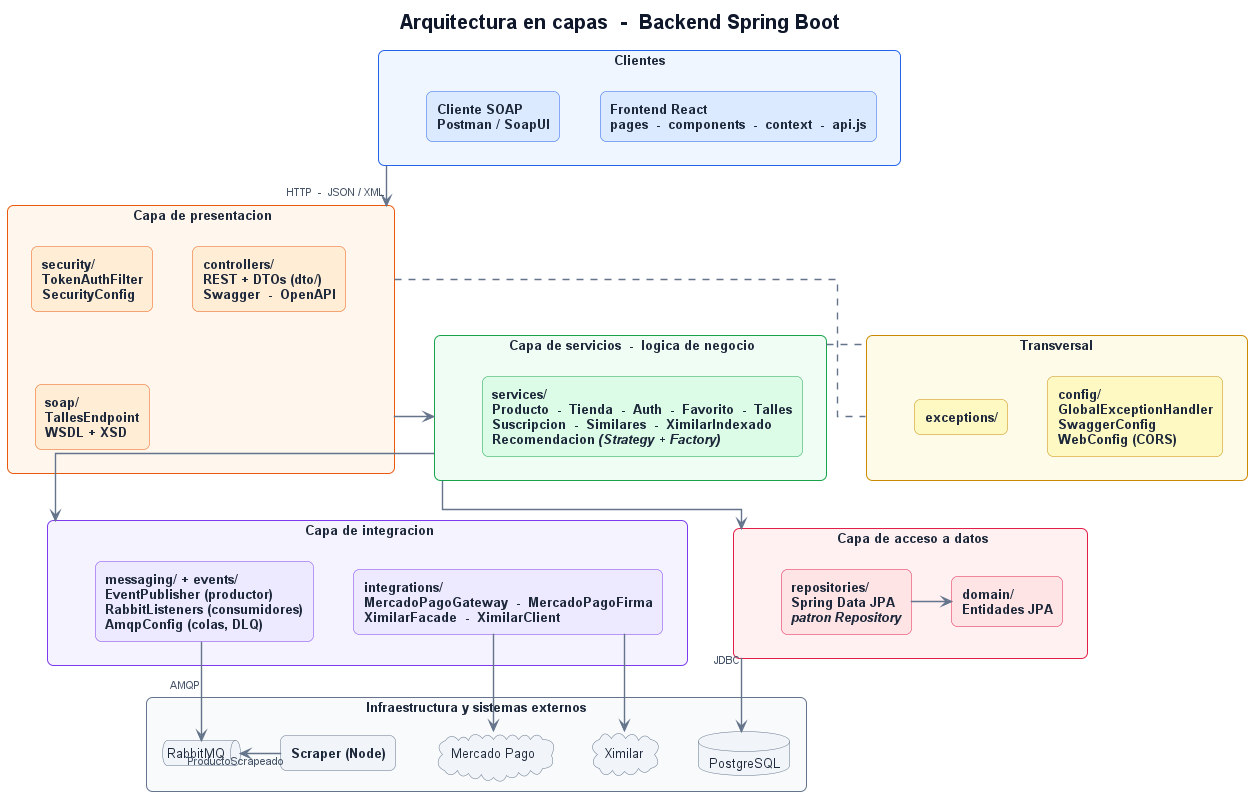

The diagram above was rendered by PlantUML. Its source (embedded in the PNG):
@startuml 07-arquitectura-capas
' ============ Tema comun KnowFit ============
skinparam backgroundColor #FFFFFF
skinparam shadowing false
skinparam roundCorner 12
skinparam defaultFontName Arial
skinparam defaultFontSize 13
skinparam defaultFontColor #1E293B
skinparam titleFontSize 20
skinparam titleFontStyle bold
skinparam titleFontColor #0F172A
skinparam ArrowColor #64748B
skinparam ArrowThickness 1.4
skinparam ArrowFontSize 11
skinparam ArrowFontColor #475569
skinparam rectangleFontStyle bold
skinparam linetype ortho
skinparam nodesep 40
skinparam ranksep 55
' ============================================

title Arquitectura en capas  -  Backend Spring Boot

rectangle "Clientes" as cliente #EFF6FF;line:2563EB {
  rectangle "<b>Frontend React</b>\npages  -  components  -  context  -  api.js" as cfe #DBEAFE;line:2563EB
  rectangle "<b>Cliente SOAP</b>\nPostman / SoapUI" as csoap #DBEAFE;line:2563EB
}

rectangle " Capa de presentacion" as pres #FFF7ED;line:EA580C {
  rectangle "<b>security/</b>\nTokenAuthFilter\nSecurityConfig" as sec #FFEDD5;line:EA580C
  rectangle "<b>controllers/</b>\nREST + DTOs (dto/)\nSwagger  -  OpenAPI" as ctrl #FFEDD5;line:EA580C
  rectangle "<b>soap/</b>\nTallesEndpoint\nWSDL + XSD" as soap #FFEDD5;line:EA580C
}

rectangle " Capa de servicios  -  logica de negocio" as serv #F0FDF4;line:16A34A {
  rectangle "<b>services/</b>\nProducto  -  Tienda  -  Auth  -  Favorito  -  Talles\nSuscripcion  -  Similares  -  XimilarIndexado\nRecomendacion <i>(Strategy + Factory)</i>" as svc #DCFCE7;line:16A34A
}

rectangle " Capa de integracion" as integ #F5F3FF;line:7C3AED {
  rectangle "<b>integrations/</b>\nMercadoPagoGateway  -  MercadoPagoFirma\nXimilarFacade  -  XimilarClient" as ext #EDE9FE;line:7C3AED
  rectangle "<b>messaging/ + events/</b>\nEventPublisher (productor)\nRabbitListeners (consumidores)\nAmqpConfig (colas, DLQ)" as msg #EDE9FE;line:7C3AED
}

rectangle " Capa de acceso a datos" as datos #FFF1F2;line:E11D48 {
  rectangle "<b>repositories/</b>\nSpring Data JPA\n<i>patron Repository</i>" as repo #FFE4E6;line:E11D48
  rectangle "<b>domain/</b>\nEntidades JPA" as dom #FFE4E6;line:E11D48
}

rectangle "Transversal" as trans #FEFCE8;line:CA8A04 {
  rectangle "<b>config/</b>\nGlobalExceptionHandler\nSwaggerConfig\nWebConfig (CORS)" as cfg #FEF9C3;line:CA8A04
  rectangle "<b>exceptions/</b>" as exc #FEF9C3;line:CA8A04
}

rectangle "Infraestructura y sistemas externos" as infra #F8FAFC;line:64748B {
  database "PostgreSQL" as pg #F1F5F9;line:64748B
  queue "RabbitMQ" as mq #F1F5F9;line:64748B
  cloud "Mercado Pago" as mp #F1F5F9;line:64748B
  cloud "Ximilar" as xi #F1F5F9;line:64748B
  rectangle "Scraper (Node)" as scr #F1F5F9;line:64748B
}

cliente -down-> pres : HTTP  -  JSON / XML
pres -down-> serv
serv -down-> integ
serv -down-> datos
repo -right-> dom

ext -down-> mp
ext -down-> xi
msg -down-> mq : AMQP
datos -down-> pg : JDBC
scr -left-> mq : ProductoScrapeado

serv .right. trans
pres .right. trans
@enduml